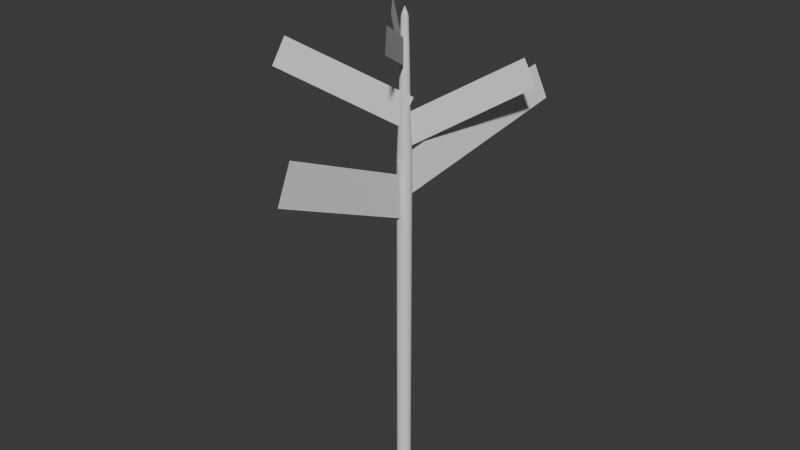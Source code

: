# Source: seedling.blend  (saved by Blender 4.3.34; exported with 4.5.12 LTS)
import bpy
from mathutils import Matrix  # noqa: F401  (used for matrix-valued properties, if any)

bpy.ops.wm.read_factory_settings(use_empty=True)
scene = bpy.context.scene
scene.name = 'Scene'

# ---- collections
col_collection = bpy.data.collections.new('Collection'); scene.collection.children.link(col_collection)

# ---- world
world_world = bpy.data.worlds.new('World'); scene.world = world_world
world_world.use_nodes = True; world_world.node_tree.nodes.clear()
_N = world_world.node_tree.nodes; _L = world_world.node_tree.links
n0 = _N.new('ShaderNodeOutputWorld'); n0.name = 'World Output'; n0.location = (300, 300)
n1 = _N.new('ShaderNodeBackground'); n1.name = 'Background'; n1.location = (10, 300)
n1.inputs[0].default_value = (0.05088, 0.05088, 0.05088, 1.0)
_L.new(n1.outputs[0], n0.inputs[0])
n0.is_active_output = True
world_world.color = (0.05088, 0.05088, 0.05088)
world_world.sun_shadow_jitter_overblur = 0.0

# ---- meshes
me_cylinder = bpy.data.meshes.new('Cylinder')
me_cylinder.from_pydata([(0.0, 1.0, -1.0), (0.0, 1.0, 1.0), (0.1951, 0.9808, -1.0), (0.1951, 0.9808, 1.0), (0.3827, 0.9239, -1.0), (0.3827, 0.9239, 1.0), (0.5556, 0.8315, -1.0), (0.5556, 0.8315, 1.0), (0.7071, 0.7071, -1.0), (0.7071, 0.7071, 1.0), (0.8315, 0.5556, -1.0), (0.8315, 0.5556, 1.0), (0.9239, 0.3827, -1.0), (0.9239, 0.3827, 1.0), (0.9808, 0.1951, -1.0), (0.9808, 0.1951, 1.0), (1.0, 0.0, -1.0), (1.0, 0.0, 1.0), (0.9808, -0.1951, -1.0), (0.9808, -0.1951, 1.0), (0.9239, -0.3827, -1.0), (0.9239, -0.3827, 1.0), (0.8315, -0.5556, -1.0), (0.8315, -0.5556, 1.0), (0.7071, -0.7071, -1.0), (0.7071, -0.7071, 1.0), (0.5556, -0.8315, -1.0), (0.5556, -0.8315, 1.0), (0.3827, -0.9239, -1.0), (0.3827, -0.9239, 1.0), (0.1951, -0.9808, -1.0), (0.1951, -0.9808, 1.0), (0.0, -1.0, -1.0), (0.0, -1.0, 1.0), (-0.1951, -0.9808, -1.0), (-0.1951, -0.9808, 1.0), (-0.3827, -0.9239, -1.0), (-0.3827, -0.9239, 1.0), (-0.5556, -0.8315, -1.0), (-0.5556, -0.8315, 1.0), (-0.7071, -0.7071, -1.0), (-0.7071, -0.7071, 1.0), (-0.8315, -0.5556, -1.0), (-0.8315, -0.5556, 1.0), (-0.9239, -0.3827, -1.0), (-0.9239, -0.3827, 1.0), (-0.9808, -0.1951, -1.0), (-0.9808, -0.1951, 1.0), (-1.0, 0.0, -1.0), (-1.0, 0.0, 1.0), (-0.9808, 0.1951, -1.0), (-0.9808, 0.1951, 1.0), (-0.9239, 0.3827, -1.0), (-0.9239, 0.3827, 1.0), (-0.8315, 0.5556, -1.0), (-0.8315, 0.5556, 1.0), (-0.7071, 0.7071, -1.0), (-0.7071, 0.7071, 1.0), (-0.5556, 0.8315, -1.0), (-0.5556, 0.8315, 1.0), (-0.3827, 0.9239, -1.0), (-0.3827, 0.9239, 1.0), (-0.1951, 0.9808, -1.0), (-0.1951, 0.9808, 1.0), (0.1478, 0.7431, 1.254), (2.664e-06, 0.7576, 1.254), (0.2899, 0.7, 1.254), (0.4209, 0.6299, 1.254), (0.5357, 0.5357, 1.254), (0.6299, 0.4209, 1.254), (0.7, 0.2899, 1.254), (0.7431, 0.1478, 1.254), (0.7576, -1.178e-09, 1.254), (0.7431, -0.1478, 1.254), (0.7, -0.2899, 1.254), (0.6299, -0.4209, 1.254), (0.5357, -0.5357, 1.254), (0.4209, -0.6299, 1.254), (0.2899, -0.7, 1.254), (0.1478, -0.7431, 1.254), (2.664e-06, -0.7576, 1.254), (-0.1478, -0.7431, 1.254), (-0.2899, -0.7, 1.254), (-0.4209, -0.6299, 1.254), (-0.5357, -0.5357, 1.254), (-0.6299, -0.4209, 1.254), (-0.6999, -0.2899, 1.254), (-0.7431, -0.1478, 1.254), (-0.7576, -1.178e-09, 1.254), (-0.7431, 0.1478, 1.254), (-0.6999, 0.2899, 1.254), (-0.6299, 0.4209, 1.254), (-0.5357, 0.5357, 1.254), (-0.4209, 0.6299, 1.254), (-0.2899, 0.7, 1.254), (-0.1478, 0.7431, 1.254), (0.1204, 0.6054, 1.582), (7.884e-06, 0.6172, 1.582), (0.2362, 0.5702, 1.582), (0.3429, 0.5132, 1.582), (0.4364, 0.4364, 1.582), (0.5132, 0.3429, 1.582), (0.5702, 0.2362, 1.582), (0.6054, 0.1204, 1.582), (0.6172, -3.698e-09, 1.582), (0.6054, -0.1204, 1.582), (0.5702, -0.2362, 1.582), (0.5132, -0.3429, 1.582), (0.4364, -0.4364, 1.582), (0.3429, -0.5132, 1.582), (0.2362, -0.5702, 1.582), (0.1204, -0.6054, 1.582), (7.884e-06, -0.6172, 1.582), (-0.1204, -0.6054, 1.582), (-0.2362, -0.5702, 1.582), (-0.3429, -0.5132, 1.582), (-0.4364, -0.4364, 1.582), (-0.5132, -0.3429, 1.582), (-0.5702, -0.2362, 1.582), (-0.6054, -0.1204, 1.582), (-0.6172, -3.698e-09, 1.582), (-0.6054, 0.1204, 1.582), (-0.5702, 0.2362, 1.582), (-0.5132, 0.3429, 1.582), (-0.4364, 0.4364, 1.582), (-0.3429, 0.5132, 1.582), (-0.2362, 0.5702, 1.582), (-0.1204, 0.6054, 1.582), (0.09199, 0.4624, 1.786), (3.591e-06, 0.4715, 1.786), (0.1804, 0.4356, 1.786), (0.2619, 0.392, 1.786), (0.3334, 0.3334, 1.786), (0.392, 0.2619, 1.786), (0.4356, 0.1804, 1.786), (0.4624, 0.09198, 1.786), (0.4715, -3.174e-09, 1.786), (0.4624, -0.09198, 1.786), (0.4356, -0.1804, 1.786), (0.392, -0.2619, 1.786), (0.3334, -0.3334, 1.786), (0.2619, -0.392, 1.786), (0.1804, -0.4356, 1.786), (0.09199, -0.4624, 1.786), (3.591e-06, -0.4715, 1.786), (-0.09198, -0.4624, 1.786), (-0.1804, -0.4356, 1.786), (-0.2619, -0.392, 1.786), (-0.3334, -0.3334, 1.786), (-0.392, -0.2619, 1.786), (-0.4356, -0.1804, 1.786), (-0.4624, -0.09198, 1.786), (-0.4715, -3.174e-09, 1.786), (-0.4624, 0.09198, 1.786), (-0.4356, 0.1804, 1.786), (-0.392, 0.2619, 1.786), (-0.3334, 0.3334, 1.786), (-0.2619, 0.392, 1.786), (-0.1804, 0.4356, 1.786), (-0.09198, 0.4624, 1.786), (1.844e-06, 7.451e-09, 1.836)], [], [(0, 1, 3, 2), (2, 3, 5, 4), (4, 5, 7, 6), (6, 7, 9, 8), (8, 9, 11, 10), (10, 11, 13, 12), (12, 13, 15, 14), (14, 15, 17, 16), (16, 17, 19, 18), (18, 19, 21, 20), (20, 21, 23, 22), (22, 23, 25, 24), (24, 25, 27, 26), (26, 27, 29, 28), (28, 29, 31, 30), (30, 31, 33, 32), (32, 33, 35, 34), (34, 35, 37, 36), (36, 37, 39, 38), (38, 39, 41, 40), (40, 41, 43, 42), (42, 43, 45, 44), (44, 45, 47, 46), (46, 47, 49, 48), (48, 49, 51, 50), (50, 51, 53, 52), (52, 53, 55, 54), (54, 55, 57, 56), (56, 57, 59, 58), (58, 59, 61, 60), (5, 3, 64, 66), (60, 61, 63, 62), (62, 63, 1, 0), (81, 80, 112, 113), (23, 21, 74, 75), (41, 39, 83, 84), (59, 57, 92, 93), (15, 13, 70, 71), (33, 31, 79, 80), (51, 49, 88, 89), (7, 5, 66, 67), (25, 23, 75, 76), (43, 41, 84, 85), (61, 59, 93, 94), (17, 15, 71, 72), (35, 33, 80, 81), (53, 51, 89, 90), (9, 7, 67, 68), (27, 25, 76, 77), (45, 43, 85, 86), (63, 61, 94, 95), (19, 17, 72, 73), (37, 35, 81, 82), (55, 53, 90, 91), (11, 9, 68, 69), (29, 27, 77, 78), (47, 45, 86, 87), (3, 1, 65, 64), (1, 63, 95, 65), (21, 19, 73, 74), (39, 37, 82, 83), (57, 55, 91, 92), (13, 11, 69, 70), (31, 29, 78, 79), (49, 47, 87, 88), (116, 115, 147, 148), (68, 67, 99, 100), (95, 94, 126, 127), (82, 81, 113, 114), (69, 68, 100, 101), (65, 95, 127, 97), (83, 82, 114, 115), (70, 69, 101, 102), (84, 83, 115, 116), (71, 70, 102, 103), (85, 84, 116, 117), (72, 71, 103, 104), (86, 85, 117, 118), (73, 72, 104, 105), (87, 86, 118, 119), (74, 73, 105, 106), (88, 87, 119, 120), (75, 74, 106, 107), (89, 88, 120, 121), (76, 75, 107, 108), (90, 89, 121, 122), (77, 76, 108, 109), (91, 90, 122, 123), (78, 77, 109, 110), (64, 65, 97, 96), (92, 91, 123, 124), (79, 78, 110, 111), (66, 64, 96, 98), (93, 92, 124, 125), (80, 79, 111, 112), (67, 66, 98, 99), (94, 93, 125, 126), (151, 150, 160), (103, 102, 134, 135), (117, 116, 148, 149), (104, 103, 135, 136), (118, 117, 149, 150), (105, 104, 136, 137), (119, 118, 150, 151), (106, 105, 137, 138), (120, 119, 151, 152), (107, 106, 138, 139), (121, 120, 152, 153), (108, 107, 139, 140), (122, 121, 153, 154), (109, 108, 140, 141), (123, 122, 154, 155), (110, 109, 141, 142), (96, 97, 129, 128), (124, 123, 155, 156), (111, 110, 142, 143), (98, 96, 128, 130), (125, 124, 156, 157), (112, 111, 143, 144), (99, 98, 130, 131), (126, 125, 157, 158), (113, 112, 144, 145), (100, 99, 131, 132), (127, 126, 158, 159), (114, 113, 145, 146), (101, 100, 132, 133), (97, 127, 159, 129), (115, 114, 146, 147), (102, 101, 133, 134), (138, 137, 160), (152, 151, 160), (139, 138, 160), (153, 152, 160), (140, 139, 160), (154, 153, 160), (141, 140, 160), (155, 154, 160), (142, 141, 160), (128, 129, 160), (156, 155, 160), (143, 142, 160), (130, 128, 160), (157, 156, 160), (144, 143, 160), (131, 130, 160), (158, 157, 160), (145, 144, 160), (132, 131, 160), (159, 158, 160), (146, 145, 160), (133, 132, 160), (129, 159, 160), (147, 146, 160), (134, 133, 160), (148, 147, 160), (135, 134, 160), (149, 148, 160), (136, 135, 160), (150, 149, 160), (137, 136, 160)])
me_cylinder.polygons.foreach_set('use_smooth', [True] * 160)
_uv = me_cylinder.uv_layers.new(name='UVMap')
_uv.uv.foreach_set('vector', [0.4635, 0.5084, 0.4635, 0.1609, 0.4957, 0.1582, 0.4957, 0.5057, 0.4957, 0.5057, 0.4957, 0.1582, 0.5246, 0.1541, 0.5246, 0.5016, 0.0, 0.4941, 0.0, 0.1466, 0.02462, 0.1517, 0.02462, 0.4992, 0.02462, 0.4992, 0.02462, 0.1517, 0.05358, 0.1557, 0.05358, 0.5033, 0.05358, 0.5033, 0.05358, 0.1557, 0.08575, 0.1585, 0.08575, 0.506, 0.08575, 0.506, 0.08575, 0.1585, 0.1199, 0.1599, 0.1199, 0.5074, 0.1199, 0.5074, 0.1199, 0.1599, 0.1547, 0.1599, 0.1547, 0.5074, 0.1547, 0.5074, 0.1547, 0.1599, 0.1889, 0.1585, 0.1889, 0.506, 0.1889, 0.506, 0.1889, 0.1585, 0.221, 0.1557, 0.221, 0.5033, 0.221, 0.5033, 0.221, 0.1557, 0.25, 0.1517, 0.25, 0.4992, 0.25, 0.4992, 0.25, 0.1517, 0.2746, 0.1466, 0.2746, 0.4941, 0.5246, 0.5016, 0.5246, 0.1541, 0.5536, 0.1582, 0.5536, 0.5057, 0.5536, 0.5057, 0.5536, 0.1582, 0.5857, 0.1609, 0.5857, 0.5084, 0.5857, 0.5084, 0.5857, 0.1609, 0.6199, 0.1623, 0.6199, 0.5098, 0.6199, 0.5098, 0.6199, 0.1623, 0.6547, 0.1623, 0.6547, 0.5098, 0.6547, 0.5098, 0.6547, 0.1623, 0.6889, 0.1609, 0.6889, 0.5084, 0.6889, 0.5084, 0.6889, 0.1609, 0.721, 0.1582, 0.721, 0.5057, 0.721, 0.5057, 0.721, 0.1582, 0.75, 0.1541, 0.75, 0.5016, 0.75, 0.5016, 0.75, 0.1541, 0.7746, 0.149, 0.7746, 0.4965, 0.7746, 0.5016, 0.7746, 0.1541, 0.8036, 0.1582, 0.8036, 0.5057, 0.8036, 0.5057, 0.8036, 0.1582, 0.8357, 0.1609, 0.8357, 0.5084, 0.8357, 0.5084, 0.8357, 0.1609, 0.8699, 0.1623, 0.8699, 0.5098, 0.8699, 0.5098, 0.8699, 0.1623, 0.9047, 0.1623, 0.9047, 0.5098, 0.9047, 0.5098, 0.9047, 0.1623, 0.9389, 0.1609, 0.9389, 0.5084, 0.9389, 0.5084, 0.9389, 0.1609, 0.971, 0.1582, 0.971, 0.5057, 0.971, 0.5057, 0.971, 0.1582, 1.0, 0.1541, 1.0, 0.5016, 0.2746, 0.4965, 0.2746, 0.149, 0.2992, 0.1541, 0.2992, 0.5016, 0.2992, 0.5016, 0.2992, 0.1541, 0.3282, 0.1582, 0.3282, 0.5057, 0.3282, 0.5057, 0.3282, 0.1582, 0.3604, 0.1609, 0.3604, 0.5084, 0.3604, 0.5084, 0.3604, 0.1609, 0.3945, 0.1623, 0.3945, 0.5098, 0.5246, 0.1541, 0.4957, 0.1582, 0.4754, 0.1061, 0.4973, 0.1031, 0.3945, 0.5098, 0.3945, 0.1623, 0.4293, 0.1623, 0.4293, 0.5098, 0.4293, 0.5098, 0.4293, 0.1623, 0.4635, 0.1609, 0.4635, 0.5084, 0.7008, 0.1061, 0.6764, 0.1082, 0.6691, 0.04632, 0.689, 0.04461, 0.2746, 0.5098, 0.3094, 0.5098, 0.3052, 0.5527, 0.2788, 0.5527, 0.8036, 0.1582, 0.7746, 0.1541, 0.8019, 0.1031, 0.8239, 0.1061, 0.3604, 0.1609, 0.3282, 0.1582, 0.3485, 0.1061, 0.3729, 0.1082, 0.1547, 0.1599, 0.1199, 0.1599, 0.1241, 0.1069, 0.1505, 0.1069, 0.6889, 0.1609, 0.6547, 0.1623, 0.6505, 0.1093, 0.6764, 0.1082, 0.971, 0.1582, 0.9389, 0.1609, 0.9264, 0.1082, 0.9508, 0.1061, 0.2712, 0.5503, 0.2363, 0.5503, 0.2406, 0.5074, 0.2669, 0.5074, 0.5536, 0.1582, 0.5246, 0.1541, 0.5519, 0.1031, 0.5739, 0.1061, 0.8357, 0.1609, 0.8036, 0.1582, 0.8239, 0.1061, 0.8482, 0.1082, 0.3945, 0.1623, 0.3604, 0.1609, 0.3729, 0.1082, 0.3987, 0.1093, 0.1889, 0.1585, 0.1547, 0.1599, 0.1505, 0.1069, 0.1764, 0.1058, 0.721, 0.1582, 0.6889, 0.1609, 0.6764, 0.1082, 0.7008, 0.1061, 1.0, 0.1541, 0.971, 0.1582, 0.9508, 0.1061, 0.9727, 0.1031, 0.05358, 0.1557, 0.02462, 0.1517, 0.05194, 0.1007, 0.07387, 0.1037, 0.5857, 0.1609, 0.5536, 0.1582, 0.5739, 0.1061, 0.5982, 0.1082, 0.8699, 0.1623, 0.8357, 0.1609, 0.8482, 0.1082, 0.8741, 0.1093, 0.4293, 0.1623, 0.3945, 0.1623, 0.3987, 0.1093, 0.4251, 0.1093, 0.221, 0.1557, 0.1889, 0.1585, 0.1764, 0.1058, 0.2008, 0.1037, 0.75, 0.1541, 0.721, 0.1582, 0.7008, 0.1061, 0.7227, 0.1031, 0.2015, 0.5503, 0.1667, 0.5503, 0.1709, 0.5074, 0.1973, 0.5074, 0.08575, 0.1585, 0.05358, 0.1557, 0.07387, 0.1037, 0.09825, 0.1058, 0.6199, 0.1623, 0.5857, 0.1609, 0.5982, 0.1082, 0.6241, 0.1093, 0.9047, 0.1623, 0.8699, 0.1623, 0.8741, 0.1093, 0.9005, 0.1093, 0.4957, 0.1582, 0.4635, 0.1609, 0.451, 0.1082, 0.4754, 0.1061, 0.4635, 0.1609, 0.4293, 0.1623, 0.4251, 0.1093, 0.451, 0.1082, 0.25, 0.1517, 0.221, 0.1557, 0.2008, 0.1037, 0.2227, 0.1007, 0.2015, 0.5074, 0.2363, 0.5074, 0.2321, 0.5503, 0.2057, 0.5503, 0.3282, 0.1582, 0.2992, 0.1541, 0.3266, 0.1031, 0.3485, 0.1061, 0.1199, 0.1599, 0.08575, 0.1585, 0.09825, 0.1058, 0.1241, 0.1069, 0.6547, 0.1623, 0.6199, 0.1623, 0.6241, 0.1093, 0.6505, 0.1093, 0.9389, 0.1609, 0.9047, 0.1623, 0.9005, 0.1093, 0.9264, 0.1082, 0.8356, 0.04461, 0.8178, 0.04213, 0.8342, 0.002412, 0.8478, 0.004307, 0.07387, 0.1037, 0.05194, 0.1007, 0.06776, 0.03972, 0.08563, 0.0422, 0.4251, 0.1093, 0.3987, 0.1093, 0.4012, 0.04719, 0.4227, 0.04719, 0.7227, 0.1031, 0.7008, 0.1061, 0.689, 0.04461, 0.7069, 0.04213, 0.09825, 0.1058, 0.07387, 0.1037, 0.08563, 0.0422, 0.1055, 0.04391, 0.451, 0.1082, 0.4251, 0.1093, 0.4227, 0.04719, 0.4438, 0.04632, 0.8019, 0.1031, 0.7833, 0.09919, 0.8026, 0.03897, 0.8178, 0.04213, 0.1241, 0.1069, 0.09825, 0.1058, 0.1055, 0.04391, 0.1266, 0.04478, 0.8239, 0.1061, 0.8019, 0.1031, 0.8178, 0.04213, 0.8356, 0.04461, 0.1505, 0.1069, 0.1241, 0.1069, 0.1266, 0.04478, 0.1481, 0.04478, 0.8482, 0.1082, 0.8239, 0.1061, 0.8356, 0.04461, 0.8555, 0.04632, 0.1764, 0.1058, 0.1505, 0.1069, 0.1481, 0.04478, 0.1691, 0.04391, 0.8741, 0.1093, 0.8482, 0.1082, 0.8555, 0.04632, 0.8766, 0.04719, 0.2008, 0.1037, 0.1764, 0.1058, 0.1691, 0.04391, 0.189, 0.0422, 0.9005, 0.1093, 0.8741, 0.1093, 0.8766, 0.04719, 0.8981, 0.04719, 0.2227, 0.1007, 0.2008, 0.1037, 0.189, 0.0422, 0.2069, 0.03972, 0.9264, 0.1082, 0.9005, 0.1093, 0.8981, 0.04719, 0.9191, 0.04632, 0.5519, 0.1031, 0.5333, 0.09919, 0.5526, 0.03897, 0.5678, 0.04213, 0.9508, 0.1061, 0.9264, 0.1082, 0.9191, 0.04632, 0.939, 0.04461, 0.5739, 0.1061, 0.5519, 0.1031, 0.5678, 0.04213, 0.5856, 0.04461, 0.9727, 0.1031, 0.9508, 0.1061, 0.939, 0.04461, 0.9569, 0.04213, 0.5982, 0.1082, 0.5739, 0.1061, 0.5856, 0.04461, 0.6055, 0.04632, 0.9913, 0.09919, 0.9727, 0.1031, 0.9569, 0.04213, 0.9721, 0.03897, 0.6241, 0.1093, 0.5982, 0.1082, 0.6055, 0.04632, 0.6266, 0.04719, 0.4754, 0.1061, 0.451, 0.1082, 0.4438, 0.04632, 0.4636, 0.04461, 0.3485, 0.1061, 0.3266, 0.1031, 0.3424, 0.04213, 0.3603, 0.04461, 0.6505, 0.1093, 0.6241, 0.1093, 0.6266, 0.04719, 0.6481, 0.04719, 0.4973, 0.1031, 0.4754, 0.1061, 0.4636, 0.04461, 0.4815, 0.04213, 0.3729, 0.1082, 0.3485, 0.1061, 0.3603, 0.04461, 0.3801, 0.04632, 0.6764, 0.1082, 0.6505, 0.1093, 0.6481, 0.04719, 0.6691, 0.04632, 0.516, 0.09919, 0.4973, 0.1031, 0.4815, 0.04213, 0.4967, 0.03897, 0.3987, 0.1093, 0.3729, 0.1082, 0.3801, 0.04632, 0.4012, 0.04719, 0.003203, 0.6151, 3.639e-09, 0.599, 0.08335, 0.5908, 0.1481, 0.04478, 0.1266, 0.04478, 0.1291, 0.003866, 0.1455, 0.003866, 0.8555, 0.04632, 0.8356, 0.04461, 0.8478, 0.004307, 0.863, 0.005613, 0.1691, 0.04391, 0.1481, 0.04478, 0.1455, 0.003866, 0.1616, 0.003201, 0.8766, 0.04719, 0.8555, 0.04632, 0.863, 0.005613, 0.8791, 0.006278, 0.189, 0.0422, 0.1691, 0.04391, 0.1616, 0.003201, 0.1768, 0.001895, 0.8981, 0.04719, 0.8766, 0.04719, 0.8791, 0.006278, 0.8955, 0.006278, 0.2069, 0.03972, 0.189, 0.0422, 0.1768, 0.001895, 0.1904, 0.0, 0.9191, 0.04632, 0.8981, 0.04719, 0.8955, 0.006278, 0.9116, 0.005613, 0.5678, 0.04213, 0.5526, 0.03897, 0.5726, 0.0, 0.5842, 0.002412, 0.939, 0.04461, 0.9191, 0.04632, 0.9116, 0.005613, 0.9268, 0.004307, 0.5856, 0.04461, 0.5678, 0.04213, 0.5842, 0.002412, 0.5978, 0.004307, 0.9569, 0.04213, 0.939, 0.04461, 0.9268, 0.004307, 0.9404, 0.002412, 0.6055, 0.04632, 0.5856, 0.04461, 0.5978, 0.004307, 0.613, 0.005613, 0.9721, 0.03897, 0.9569, 0.04213, 0.9404, 0.002412, 0.9521, 0.0, 0.6266, 0.04719, 0.6055, 0.04632, 0.613, 0.005613, 0.6291, 0.006278, 0.4636, 0.04461, 0.4438, 0.04632, 0.4362, 0.005613, 0.4514, 0.004307, 0.3603, 0.04461, 0.3424, 0.04213, 0.3588, 0.002412, 0.3725, 0.004307, 0.6481, 0.04719, 0.6266, 0.04719, 0.6291, 0.006278, 0.6455, 0.006278, 0.4815, 0.04213, 0.4636, 0.04461, 0.4514, 0.004307, 0.4651, 0.002412, 0.3801, 0.04632, 0.3603, 0.04461, 0.3725, 0.004307, 0.3876, 0.005613, 0.6691, 0.04632, 0.6481, 0.04719, 0.6455, 0.006278, 0.6616, 0.005613, 0.4967, 0.03897, 0.4815, 0.04213, 0.4651, 0.002412, 0.4767, 0.0, 0.4012, 0.04719, 0.3801, 0.04632, 0.3876, 0.005613, 0.4037, 0.006278, 0.689, 0.04461, 0.6691, 0.04632, 0.6616, 0.005613, 0.6768, 0.004307, 0.08563, 0.0422, 0.06776, 0.03972, 0.08418, 0.0, 0.09783, 0.001895, 0.4227, 0.04719, 0.4012, 0.04719, 0.4037, 0.006278, 0.4201, 0.006278, 0.7069, 0.04213, 0.689, 0.04461, 0.6768, 0.004307, 0.6904, 0.002412, 0.1055, 0.04391, 0.08563, 0.0422, 0.09783, 0.001895, 0.113, 0.003201, 0.4438, 0.04632, 0.4227, 0.04719, 0.4201, 0.006278, 0.4362, 0.005613, 0.8178, 0.04213, 0.8026, 0.03897, 0.8226, 2.118e-08, 0.8342, 0.002412, 0.1266, 0.04478, 0.1055, 0.04391, 0.113, 0.003201, 0.1291, 0.003866, 0.1365, 0.526, 0.1481, 0.5376, 0.08335, 0.5908, 0.009486, 0.6303, 0.003203, 0.6151, 0.08335, 0.5908, 0.1228, 0.5169, 0.1365, 0.526, 0.08335, 0.5908, 0.01861, 0.6439, 0.009486, 0.6303, 0.08335, 0.5908, 0.1077, 0.5106, 0.1228, 0.5169, 0.08335, 0.5908, 0.03022, 0.6555, 0.01861, 0.6439, 0.08335, 0.5908, 0.09156, 0.5074, 0.1077, 0.5106, 0.08335, 0.5908, 0.04387, 0.6646, 0.03022, 0.6555, 0.08335, 0.5908, 0.07514, 0.5074, 0.09156, 0.5074, 0.08335, 0.5908, 0.1365, 0.6555, 0.1228, 0.6646, 0.08335, 0.5908, 0.05904, 0.6709, 0.04387, 0.6646, 0.08335, 0.5908, 0.05904, 0.5106, 0.07514, 0.5074, 0.08335, 0.5908, 0.1481, 0.6439, 0.1365, 0.6555, 0.08335, 0.5908, 0.07514, 0.6741, 0.05904, 0.6709, 0.08335, 0.5908, 0.04387, 0.5169, 0.05904, 0.5106, 0.08335, 0.5908, 0.1572, 0.6303, 0.1481, 0.6439, 0.08335, 0.5908, 0.09156, 0.6741, 0.07514, 0.6741, 0.08335, 0.5908, 0.03022, 0.526, 0.04387, 0.5169, 0.08335, 0.5908, 0.1635, 0.6151, 0.1572, 0.6303, 0.08335, 0.5908, 0.1077, 0.6709, 0.09156, 0.6741, 0.08335, 0.5908, 0.01861, 0.5376, 0.03022, 0.526, 0.08335, 0.5908, 0.1667, 0.599, 0.1635, 0.6151, 0.08335, 0.5908, 0.1228, 0.6646, 0.1077, 0.6709, 0.08335, 0.5908, 0.009486, 0.5513, 0.01861, 0.5376, 0.08335, 0.5908, 0.1667, 0.5826, 0.1667, 0.599, 0.08335, 0.5908, 0.003203, 0.5665, 0.009486, 0.5513, 0.08335, 0.5908, 0.1635, 0.5665, 0.1667, 0.5826, 0.08335, 0.5908, -3.091e-09, 0.5826, 0.003203, 0.5665, 0.08335, 0.5908, 0.1572, 0.5513, 0.1635, 0.5665, 0.08335, 0.5908, 3.639e-09, 0.599, -3.091e-09, 0.5826, 0.08335, 0.5908, 0.1481, 0.5376, 0.1572, 0.5513, 0.08335, 0.5908])
me_cylinder.update()
me_plane_001 = bpy.data.meshes.new('Plane.001')
me_plane_001.from_pydata([(2.934, -1.566, -0.06182), (4.934, -1.566, -0.06182), (2.934, 0.4338, -0.06182), (4.934, 0.4338, -0.06182), (-3.509, 0.7298, 3.379), (-2.413, 0.9765, 3.742), (0.4655, -0.009052, -0.3362), (1.562, 0.2376, 0.02621), (-4.821, 0.2174, -3.09), (-3.971, 0.3858, -3.466), (-1.95, -0.2208, 0.1642), (-1.1, -0.05247, -0.2114), (-3.461, 1.41, 2.261), (-2.086, 1.764, 2.467), (2.317, 0.1356, -0.1592), (3.692, 0.4893, 0.04767), (-1.768, -0.9561, -4.444), (-0.3553, -0.8946, -4.973), (-0.62, -0.03672, 0.3873), (0.7927, 0.02478, -0.1418), (-3.189, -1.307, 2.179), (-2.062, -1.289, 2.42), (-2.963, -0.2969, -0.08214), (-1.837, -0.2795, 0.1585)], [], [(0, 2, 3, 1), (4, 5, 7, 6), (8, 9, 11, 10), (12, 13, 15, 14), (16, 18, 19, 17), (20, 22, 23, 21)])
_uv = me_plane_001.uv_layers.new(name='UVMap')
_uv.uv.foreach_set('vector', [0.0, 0.0, 0.0, 1.0, 1.0, 1.0, 1.0, 0.0, 0.0, 0.0, 1.0, 0.0, 1.0, 1.0, 0.0, 1.0, 0.0, 0.0, 1.0, 0.0, 1.0, 1.0, 0.0, 1.0, 0.0, 0.0, 1.0, 0.0, 1.0, 1.0, 0.0, 1.0, 0.0, 0.0, 0.0, 1.0, 1.0, 1.0, 1.0, 0.0, 0.0, 0.0, 0.0, 1.0, 1.0, 1.0, 1.0, 0.0])
me_plane_001.update()

# ---- objects
ob_trunk = bpy.data.objects.new('Trunk', me_cylinder)
ob_plane = bpy.data.objects.new('Plane', me_plane_001)

# ---- transforms, parenting, visibility, modifiers, constraints
ob_trunk.location = (0.0, 0.0, 7.846)
ob_trunk.scale = (0.3584, 0.3584, 8.384)
ob_plane.location = (0.09469, -0.05926, 18.59)
ob_plane.rotation_euler = (-1.54, 1.159, -1.563)
ob_plane.scale = (1.0, 4.064, 1.0)

# ---- collection membership
col_collection.objects.link(ob_trunk)
col_collection.objects.link(ob_plane)

# ---- scene / render settings (as saved in the file)
scene.frame_start = 1; scene.frame_end = 250; scene.frame_set(1)
scene.render.engine = 'BLENDER_EEVEE_NEXT'
bpy.context.view_layer.update()

# ---- added for rendering (the .blend has no active camera and no usable light): camera, sun
cam_auto = bpy.data.cameras.new('AutoCamera')
cam_auto.lens = 50.0
cam_auto.sensor_width = 36.0
cam_auto.clip_end = 1000.0
ob_auto_camera = bpy.data.objects.new('AutoCamera', cam_auto)
scene.collection.objects.link(ob_auto_camera)
ob_auto_camera.location = (29.2905, -35.4631, 36.3752)
ob_auto_camera.rotation_euler = (1.09748, -7.21219e-08, 0.694738)
scene.camera = ob_auto_camera
light_auto_sun = bpy.data.lights.new('AutoSun', 'SUN')
light_auto_sun.energy = 3.0
light_auto_sun.angle = 0.0523599
ob_auto_sun = bpy.data.objects.new('AutoSun', light_auto_sun)
scene.collection.objects.link(ob_auto_sun)
ob_auto_sun.rotation_euler = (0.872665, 0.174533, 0.523599)
bpy.context.view_layer.update()
